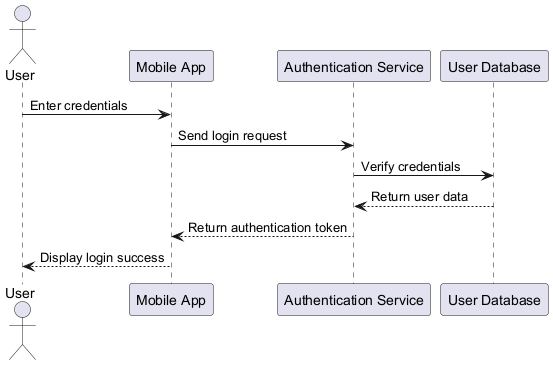

The diagram above was rendered by PlantUML. Its source (embedded in the PNG):
@startuml
actor User
participant "Mobile App" as App
participant "Authentication Service" as AuthService
participant "User Database" as UserDB

User -> App: Enter credentials
App -> AuthService: Send login request
AuthService -> UserDB: Verify credentials
UserDB --> AuthService: Return user data
AuthService --> App: Return authentication token
App --> User: Display login success
@enduml